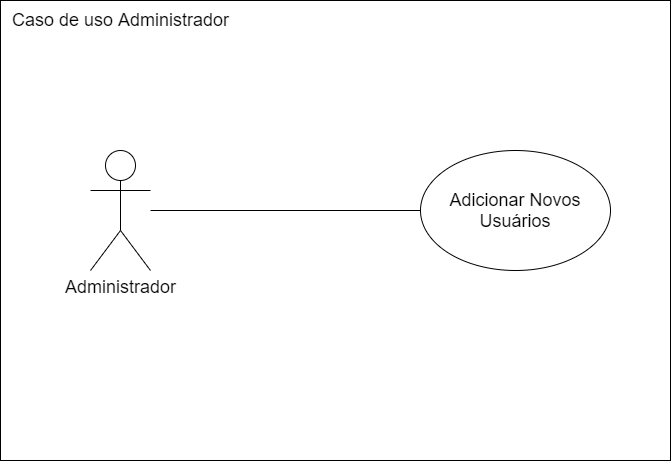

The diagram above was exported from draw.io. Its source (the exported page's mxGraphModel, read from the mxfile embedded in the PNG):
<mxGraphModel dx="1955" dy="967" grid="1" gridSize="10" guides="1" tooltips="1" connect="1" arrows="1" fold="1" page="1" pageScale="1" pageWidth="827" pageHeight="1169" math="0" shadow="0">
  <root>
    <mxCell id="0" />
    <mxCell id="1" parent="0" />
    <mxCell id="9D8R1lAqaZJtO7HZqTXo-11" value="" style="rounded=0;whiteSpace=wrap;html=1;" vertex="1" parent="1">
      <mxGeometry x="100" y="30" width="670" height="460" as="geometry" />
    </mxCell>
    <mxCell id="9D8R1lAqaZJtO7HZqTXo-4" value="&lt;font style=&quot;font-size: 18px&quot;&gt;Administrador&lt;/font&gt;" style="shape=umlActor;verticalLabelPosition=bottom;verticalAlign=top;html=1;outlineConnect=0;" vertex="1" parent="1">
      <mxGeometry x="190" y="180" width="60" height="120" as="geometry" />
    </mxCell>
    <mxCell id="9D8R1lAqaZJtO7HZqTXo-5" value="&lt;font style=&quot;font-size: 18px&quot;&gt;Adicionar Novos Usuários&lt;/font&gt;" style="ellipse;whiteSpace=wrap;html=1;" vertex="1" parent="1">
      <mxGeometry x="520" y="180" width="190" height="120" as="geometry" />
    </mxCell>
    <mxCell id="9D8R1lAqaZJtO7HZqTXo-10" value="" style="endArrow=none;html=1;entryX=0;entryY=0.5;entryDx=0;entryDy=0;" edge="1" parent="1" target="9D8R1lAqaZJtO7HZqTXo-5">
      <mxGeometry width="50" height="50" relative="1" as="geometry">
        <mxPoint x="250" y="240" as="sourcePoint" />
        <mxPoint x="380" y="220" as="targetPoint" />
      </mxGeometry>
    </mxCell>
    <mxCell id="9D8R1lAqaZJtO7HZqTXo-12" value="&lt;font style=&quot;font-size: 18px&quot;&gt;Caso de uso Administrador&lt;/font&gt;" style="text;html=1;align=center;verticalAlign=middle;resizable=0;points=[];autosize=1;" vertex="1" parent="1">
      <mxGeometry x="105" y="40" width="230" height="20" as="geometry" />
    </mxCell>
  </root>
</mxGraphModel>